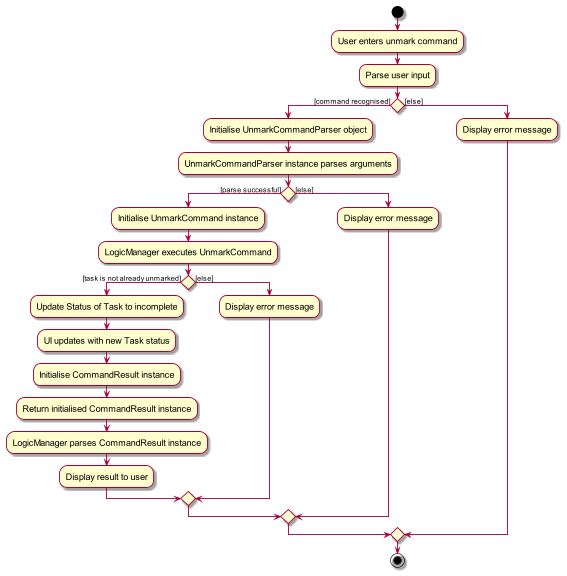

The diagram above was rendered by PlantUML. Its source (embedded in the PNG):
@startuml
skin rose
skinparam ActivityFontSize 15
skinparam ArrowFontSize 12
start
:User enters unmark command;

'Since the beta syntax does not support placing the condition outside the
'diamond we place it as the true branch instead.

:Parse user input;

if () then ([command recognised])
    :Initialise UnmarkCommandParser object;
    :UnmarkCommandParser instance parses arguments;
    if () then ([parse successful])
        :Initialise UnmarkCommand instance;
        :LogicManager executes UnmarkCommand;
        if () then ([task is not already unmarked])
            :Update Status of Task to incomplete;
            :UI updates with new Task status;
            :Initialise CommandResult instance;
            :Return initialised CommandResult instance;
            :LogicManager parses CommandResult instance;
            :Display result to user;
        else ([else])
            :Display error message;
        endif
    else ([else])
        :Display error message;
    endif
else ([else])
:Display error message;
endif
stop

@enduml